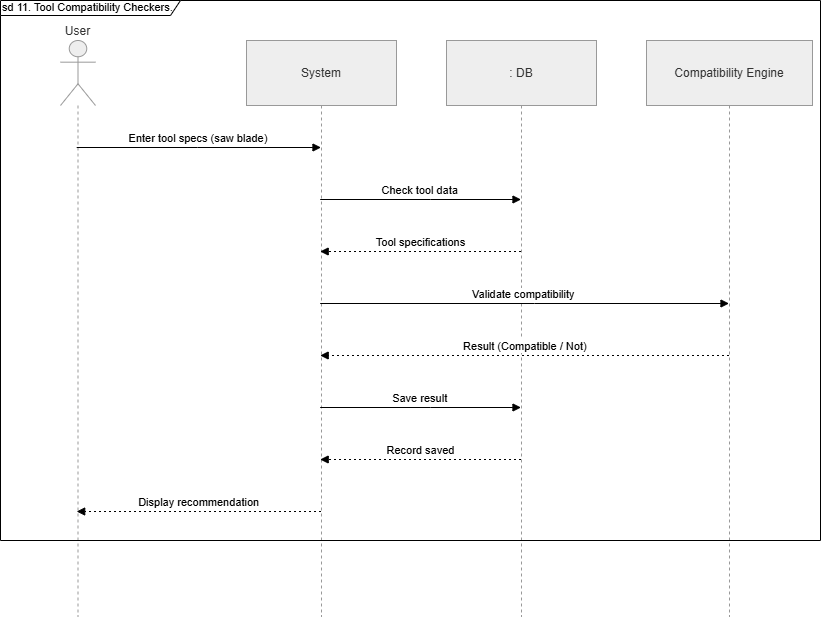

The diagram above was exported from draw.io. Its source (the exported page's mxGraphModel, read from the mxfile embedded in the PNG):
<mxGraphModel dx="1393" dy="1864" grid="1" gridSize="10" guides="1" tooltips="1" connect="1" arrows="1" fold="1" page="1" pageScale="1" pageWidth="850" pageHeight="1100" math="0" shadow="0">
  <root>
    <mxCell id="0" />
    <mxCell id="1" parent="0" />
    <mxCell id="2" parent="1" style="shape=umlLifeline;perimeter=lifelinePerimeter;whiteSpace=wrap;container=1;dropTarget=0;collapsible=0;recursiveResize=0;outlineConnect=0;portConstraint=eastwest;newEdgeStyle={&quot;edgeStyle&quot;:&quot;elbowEdgeStyle&quot;,&quot;elbow&quot;:&quot;vertical&quot;,&quot;curved&quot;:0,&quot;rounded&quot;:0};participant=umlActor;verticalAlign=bottom;labelPosition=center;verticalLabelPosition=top;align=center;size=65;fillColor=light-dark(#eeeeee,#1f2020);strokeColor=light-dark(#999999,#cccccc);fontColor=light-dark(#333333,#cccccc);" value="User" vertex="1">
      <mxGeometry height="576" width="35" x="80" as="geometry" />
    </mxCell>
    <mxCell id="3" parent="1" style="shape=umlLifeline;perimeter=lifelinePerimeter;whiteSpace=wrap;container=1;dropTarget=0;collapsible=0;recursiveResize=0;outlineConnect=0;portConstraint=eastwest;newEdgeStyle={&quot;edgeStyle&quot;:&quot;elbowEdgeStyle&quot;,&quot;elbow&quot;:&quot;vertical&quot;,&quot;curved&quot;:0,&quot;rounded&quot;:0};size=65;fillColor=light-dark(#eeeeee,#1f2020);strokeColor=light-dark(#999999,#cccccc);fontColor=light-dark(#333333,#cccccc);" value="System" vertex="1">
      <mxGeometry height="576" width="150" x="266" as="geometry" />
    </mxCell>
    <mxCell id="4" parent="1" style="shape=umlLifeline;perimeter=lifelinePerimeter;whiteSpace=wrap;container=1;dropTarget=0;collapsible=0;recursiveResize=0;outlineConnect=0;portConstraint=eastwest;newEdgeStyle={&quot;edgeStyle&quot;:&quot;elbowEdgeStyle&quot;,&quot;elbow&quot;:&quot;vertical&quot;,&quot;curved&quot;:0,&quot;rounded&quot;:0};size=65;fillColor=light-dark(#eeeeee,#1f2020);strokeColor=light-dark(#999999,#cccccc);fontColor=light-dark(#333333,#cccccc);" value=": DB" vertex="1">
      <mxGeometry height="576" width="150" x="466" as="geometry" />
    </mxCell>
    <mxCell id="5" parent="1" style="shape=umlLifeline;perimeter=lifelinePerimeter;whiteSpace=wrap;container=1;dropTarget=0;collapsible=0;recursiveResize=0;outlineConnect=0;portConstraint=eastwest;newEdgeStyle={&quot;edgeStyle&quot;:&quot;elbowEdgeStyle&quot;,&quot;elbow&quot;:&quot;vertical&quot;,&quot;curved&quot;:0,&quot;rounded&quot;:0};size=65;fillColor=light-dark(#eeeeee,#1f2020);strokeColor=light-dark(#999999,#cccccc);fontColor=light-dark(#333333,#cccccc);" value="Compatibility Engine" vertex="1">
      <mxGeometry height="576" width="166" x="666" as="geometry" />
    </mxCell>
    <mxCell id="6" edge="1" parent="1" source="2" style="verticalAlign=bottom;edgeStyle=elbowEdgeStyle;elbow=vertical;curved=0;rounded=0;endArrow=block;" target="3" value="Enter tool specs (saw blade)">
      <mxGeometry relative="1" as="geometry">
        <Array as="points">
          <mxPoint x="217" y="107" />
        </Array>
      </mxGeometry>
    </mxCell>
    <mxCell id="7" edge="1" parent="1" source="3" style="verticalAlign=bottom;edgeStyle=elbowEdgeStyle;elbow=vertical;curved=0;rounded=0;endArrow=block;" target="4" value="Check tool data">
      <mxGeometry relative="1" as="geometry">
        <Array as="points">
          <mxPoint x="450" y="159" />
        </Array>
      </mxGeometry>
    </mxCell>
    <mxCell id="8" edge="1" parent="1" source="4" style="verticalAlign=bottom;edgeStyle=elbowEdgeStyle;elbow=vertical;curved=0;rounded=0;dashed=1;dashPattern=2 3;endArrow=block;" target="3" value="Tool specifications">
      <mxGeometry relative="1" as="geometry">
        <Array as="points">
          <mxPoint x="453" y="211" />
        </Array>
      </mxGeometry>
    </mxCell>
    <mxCell id="9" edge="1" parent="1" source="3" style="verticalAlign=bottom;edgeStyle=elbowEdgeStyle;elbow=vertical;curved=0;rounded=0;endArrow=block;" target="5" value="Validate compatibility">
      <mxGeometry relative="1" as="geometry">
        <Array as="points">
          <mxPoint x="554" y="263" />
        </Array>
      </mxGeometry>
    </mxCell>
    <mxCell id="10" edge="1" parent="1" source="5" style="verticalAlign=bottom;edgeStyle=elbowEdgeStyle;elbow=vertical;curved=0;rounded=0;dashed=1;dashPattern=2 3;endArrow=block;" target="3" value="Result (Compatible / Not)">
      <mxGeometry relative="1" as="geometry">
        <Array as="points">
          <mxPoint x="557" y="315" />
        </Array>
      </mxGeometry>
    </mxCell>
    <mxCell id="11" edge="1" parent="1" source="3" style="verticalAlign=bottom;edgeStyle=elbowEdgeStyle;elbow=vertical;curved=0;rounded=0;endArrow=block;" target="4" value="Save result">
      <mxGeometry relative="1" as="geometry">
        <Array as="points">
          <mxPoint x="450" y="367" />
        </Array>
      </mxGeometry>
    </mxCell>
    <mxCell id="12" edge="1" parent="1" source="4" style="verticalAlign=bottom;edgeStyle=elbowEdgeStyle;elbow=vertical;curved=0;rounded=0;dashed=1;dashPattern=2 3;endArrow=block;" target="3" value="Record saved">
      <mxGeometry relative="1" as="geometry">
        <Array as="points">
          <mxPoint x="453" y="419" />
        </Array>
      </mxGeometry>
    </mxCell>
    <mxCell id="13" edge="1" parent="1" source="3" style="verticalAlign=bottom;edgeStyle=elbowEdgeStyle;elbow=vertical;curved=0;rounded=0;dashed=1;dashPattern=2 3;endArrow=block;" target="2" value="Display recommendation">
      <mxGeometry relative="1" as="geometry">
        <Array as="points">
          <mxPoint x="220" y="471" />
        </Array>
      </mxGeometry>
    </mxCell>
    <mxCell id="nWhD1_GMR-W72Izj2rn8-14" parent="1" style="shape=umlFrame;whiteSpace=wrap;html=1;pointerEvents=0;width=180;height=15;align=left;" value="&lt;font style=&quot;font-size: 11px; line-height: 100%;&quot;&gt;sd 11. Tool Compatibility Checkers.&lt;/font&gt;" vertex="1">
      <mxGeometry height="540" width="820" x="20" y="-40" as="geometry" />
    </mxCell>
  </root>
</mxGraphModel>